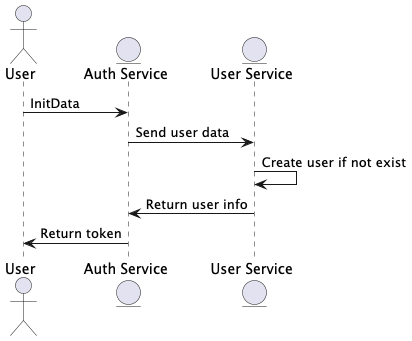

The diagram above was rendered by PlantUML. Its source (embedded in the PNG):
@startuml
actor User
entity "Auth Service" as AuthService
entity "User Service" as UserService

User -> AuthService: InitData
AuthService -> UserService: Send user data
UserService -> UserService: Create user if not exist
UserService -> AuthService: Return user info
AuthService -> User: Return token

@enduml